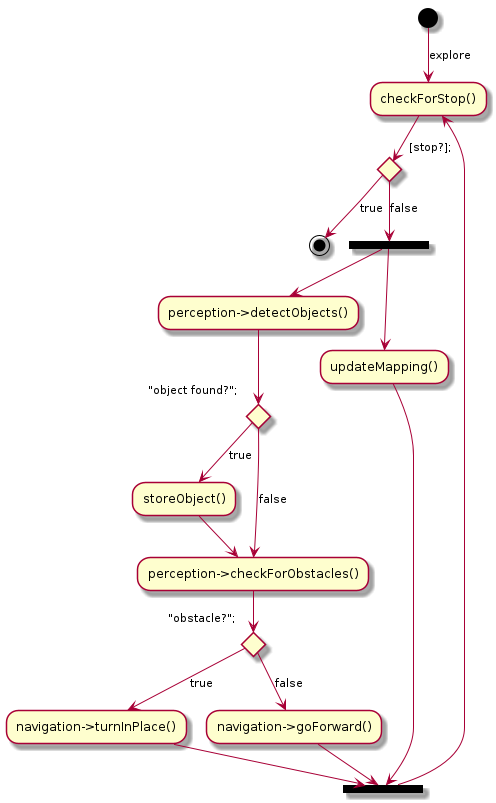

The diagram above was rendered by PlantUML. Its source (embedded in the PNG):
@startuml

(*) --> [explore] "checkForStop()"
--> if [stop?]; then
	-->[true] (*)
else
  -->[false] ===B1===
	--> "perception->detectObjects()"
	--> if "object found?"; then
	  -->[true] "storeObject()"
		--> "perception->checkForObstacles()"
	else
	  -->[false] "perception->checkForObstacles()"
	endif
	
	--> if "obstacle?"; then
	  --> [true] "navigation->turnInPlace()"
		--> ===B2===
	else
	  --> [false] "navigation->goForward()"
  	--> ===B2===
	endif

  ===B1=== --> "updateMapping()"
	--> ===B2===
	
	===B2=== --> "checkForStop()"
endif

@enduml